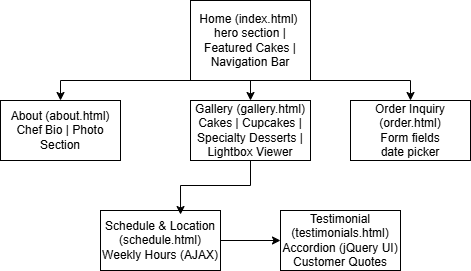

The diagram above was exported from draw.io. Its source (the exported page's mxGraphModel, read from the mxfile embedded in the PNG):
<mxGraphModel dx="468" dy="527" grid="1" gridSize="10" guides="1" tooltips="1" connect="1" arrows="1" fold="1" page="1" pageScale="1" pageWidth="850" pageHeight="1100" math="0" shadow="0">
  <root>
    <mxCell id="0" />
    <mxCell id="1" parent="0" />
    <mxCell id="_UCVA1Cl1uM4fNFi_haR-5" edge="1" parent="1" source="_UCVA1Cl1uM4fNFi_haR-1" style="edgeStyle=orthogonalEdgeStyle;rounded=0;orthogonalLoop=1;jettySize=auto;html=1;exitX=0.25;exitY=1;exitDx=0;exitDy=0;entryX=0.5;entryY=0;entryDx=0;entryDy=0;" target="_UCVA1Cl1uM4fNFi_haR-2">
      <mxGeometry relative="1" as="geometry">
        <Array as="points">
          <mxPoint x="160" y="100" />
        </Array>
      </mxGeometry>
    </mxCell>
    <mxCell id="_UCVA1Cl1uM4fNFi_haR-6" edge="1" parent="1" source="_UCVA1Cl1uM4fNFi_haR-1" style="edgeStyle=orthogonalEdgeStyle;rounded=0;orthogonalLoop=1;jettySize=auto;html=1;exitX=0.5;exitY=1;exitDx=0;exitDy=0;entryX=0.5;entryY=0;entryDx=0;entryDy=0;" target="_UCVA1Cl1uM4fNFi_haR-3">
      <mxGeometry relative="1" as="geometry" />
    </mxCell>
    <mxCell id="_UCVA1Cl1uM4fNFi_haR-7" edge="1" parent="1" source="_UCVA1Cl1uM4fNFi_haR-1" style="edgeStyle=orthogonalEdgeStyle;rounded=0;orthogonalLoop=1;jettySize=auto;html=1;exitX=1;exitY=1;exitDx=0;exitDy=0;entryX=0.5;entryY=0;entryDx=0;entryDy=0;" target="_UCVA1Cl1uM4fNFi_haR-4">
      <mxGeometry relative="1" as="geometry">
        <Array as="points">
          <mxPoint x="510" y="100" />
        </Array>
      </mxGeometry>
    </mxCell>
    <mxCell id="_UCVA1Cl1uM4fNFi_haR-1" parent="1" style="rounded=0;whiteSpace=wrap;html=1;" value="Home (index.html)&amp;nbsp;&lt;div&gt;hero section | Featured Cakes | Navigation Bar&lt;/div&gt;" vertex="1">
      <mxGeometry height="80" width="120" x="290" y="20" as="geometry" />
    </mxCell>
    <mxCell id="_UCVA1Cl1uM4fNFi_haR-2" parent="1" style="rounded=0;whiteSpace=wrap;html=1;" value="About (about.html)&lt;div&gt;Chef Bio | Photo Section&lt;/div&gt;" vertex="1">
      <mxGeometry height="60" width="120" x="100" y="120" as="geometry" />
    </mxCell>
    <mxCell id="_UCVA1Cl1uM4fNFi_haR-3" parent="1" style="rounded=0;whiteSpace=wrap;html=1;" value="Gallery (gallery.html)&lt;div&gt;Cakes | Cupcakes | Specialty Desserts | Lightbox Viewer&lt;/div&gt;" vertex="1">
      <mxGeometry height="60" width="120" x="290" y="120" as="geometry" />
    </mxCell>
    <mxCell id="_UCVA1Cl1uM4fNFi_haR-4" parent="1" style="rounded=0;whiteSpace=wrap;html=1;" value="Order Inquiry (order.html)&lt;div&gt;Form fields&lt;/div&gt;&lt;div&gt;date picker&lt;/div&gt;" vertex="1">
      <mxGeometry height="60" width="120" x="450" y="120" as="geometry" />
    </mxCell>
    <mxCell id="_UCVA1Cl1uM4fNFi_haR-11" edge="1" parent="1" source="_UCVA1Cl1uM4fNFi_haR-8" style="edgeStyle=orthogonalEdgeStyle;rounded=0;orthogonalLoop=1;jettySize=auto;html=1;exitX=1;exitY=0.5;exitDx=0;exitDy=0;entryX=0;entryY=0.5;entryDx=0;entryDy=0;" target="_UCVA1Cl1uM4fNFi_haR-9">
      <mxGeometry relative="1" as="geometry" />
    </mxCell>
    <mxCell id="_UCVA1Cl1uM4fNFi_haR-8" parent="1" style="rounded=0;whiteSpace=wrap;html=1;" value="Schedule &amp;amp; Location (schedule.html)&lt;div&gt;Weekly Hours (AJAX)&lt;/div&gt;" vertex="1">
      <mxGeometry height="60" width="120" x="200" y="230" as="geometry" />
    </mxCell>
    <mxCell id="_UCVA1Cl1uM4fNFi_haR-9" parent="1" style="rounded=0;whiteSpace=wrap;html=1;" value="Testimonial (testimonials.html)&lt;div&gt;Accordion (jQuery UI)&lt;/div&gt;&lt;div&gt;Customer Quotes&lt;/div&gt;" vertex="1">
      <mxGeometry height="60" width="120" x="380" y="230" as="geometry" />
    </mxCell>
    <mxCell id="_UCVA1Cl1uM4fNFi_haR-10" edge="1" parent="1" source="_UCVA1Cl1uM4fNFi_haR-3" style="edgeStyle=orthogonalEdgeStyle;rounded=0;orthogonalLoop=1;jettySize=auto;html=1;exitX=0.5;exitY=1;exitDx=0;exitDy=0;entryX=0.667;entryY=0.067;entryDx=0;entryDy=0;entryPerimeter=0;" target="_UCVA1Cl1uM4fNFi_haR-8">
      <mxGeometry relative="1" as="geometry" />
    </mxCell>
  </root>
</mxGraphModel>